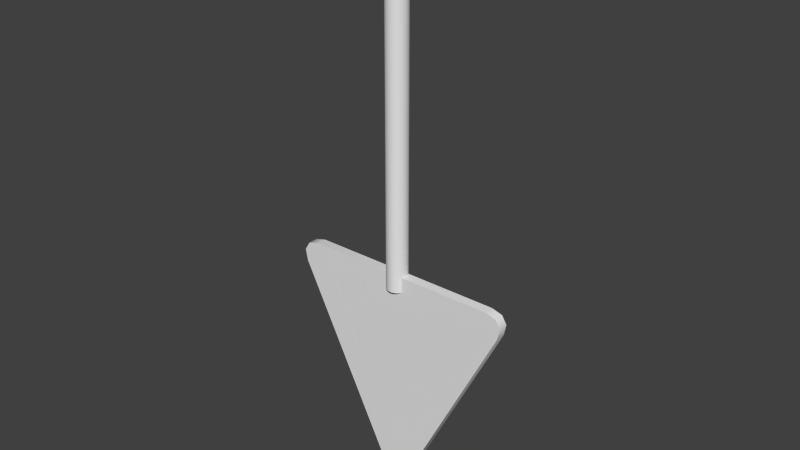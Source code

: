 # Source: Target3.blend  (saved by Blender 2.76.0; exported with 4.5.12 LTS)
import bpy
from mathutils import Matrix  # noqa: F401  (used for matrix-valued properties, if any)

bpy.ops.wm.read_factory_settings(use_empty=True)
scene = bpy.context.scene
scene.name = 'Scene'

# ---- collections
col_collection_1 = bpy.data.collections.new('Collection 1'); scene.collection.children.link(col_collection_1)

# ---- world
world_world = bpy.data.worlds.new('World'); scene.world = world_world
world_world.color = (0.05088, 0.05088, 0.05088)
world_world.use_sun_shadow = False
world_world.sun_shadow_jitter_overblur = 0.0
world_world.cycles.sampling_method = 'MANUAL'
world_world.cycles.sample_map_resolution = 256

# ---- meshes
me_cube_001 = bpy.data.meshes.new('Cube.001')
me_cube_001.from_pydata([(-0.2679, -0.01398, 0.9744), (-0.3091, -0.01398, 0.9077), (-0.3007, -0.01398, 0.9655), (-0.3157, -0.01398, 0.9411), (-0.3091, 0.01398, 0.9077), (-0.2679, 0.01398, 0.9744), (-0.3157, 0.01398, 0.9411), (-0.3007, 0.01398, 0.9655), (-0.03024, -0.01398, 0.3501), (0.0463, -0.01398, 0.3501), (-0.00598, -0.01398, 0.3221), (0.02204, -0.01398, 0.3221), (0.0463, 0.01398, 0.3501), (-0.03024, 0.01398, 0.3501), (0.02204, 0.01398, 0.3221), (-0.00598, 0.01398, 0.3221), (0.3275, -0.01398, 0.9125), (0.2893, -0.01398, 0.9744), (0.3337, -0.01398, 0.9435), (0.3197, -0.01398, 0.9661), (0.2893, 0.01398, 0.9744), (0.3275, 0.01398, 0.9125), (0.3197, 0.01398, 0.9661), (0.3337, 0.01398, 0.9435)], [], [(16, 18, 19, 17, 0, 2, 3, 1, 8, 10, 11, 9), (4, 6, 7, 5, 20, 22, 23, 21, 12, 14, 15, 13)])
_uv = me_cube_001.uv_layers.new(name='UVMap')
_uv.uv.foreach_set('vector', [0.9841, 0.855, 0.9915, 0.8917, 0.975, 0.9186, 0.9389, 0.9285, 0.06219, 0.9284, 0.02384, 0.9181, 0.006138, 0.8897, 0.01381, 0.8507, 0.4474, 0.1295, 0.481, 0.09049, 0.5199, 0.09036, 0.5538, 0.1292, 0.9852, 0.8535, 0.9926, 0.8918, 0.9751, 0.9196, 0.9374, 0.9295, 0.06476, 0.931, 0.02447, 0.9196, 0.00615, 0.8895, 0.0147, 0.8485, 0.4508, 0.1289, 0.4819, 0.09347, 0.5176, 0.09375, 0.5482, 0.1297])
me_cube_001.use_remesh_preserve_volume = False
me_cube_001.use_remesh_preserve_attributes = False
me_cube_001.use_mirror_vertex_groups = False
me_cube_001.update()
me_cube_000 = bpy.data.meshes.new('Cube.000')
me_cube_000.from_pydata([(-0.2679, -0.01398, 0.9744), (-0.3091, -0.01398, 0.9077), (-0.3007, -0.01398, 0.9655), (-0.3157, -0.01398, 0.9411), (-0.3091, 0.01398, 0.9077), (-0.2679, 0.01398, 0.9744), (-0.3157, 0.01398, 0.9411), (-0.3007, 0.01398, 0.9655), (-0.03024, -0.01398, 0.3501), (0.0463, -0.01398, 0.3501), (-0.00598, -0.01398, 0.3221), (0.02204, -0.01398, 0.3221), (0.0463, 0.01398, 0.3501), (-0.03024, 0.01398, 0.3501), (0.02204, 0.01398, 0.3221), (-0.00598, 0.01398, 0.3221), (0.3275, -0.01398, 0.9125), (0.2893, -0.01398, 0.9744), (0.3337, -0.01398, 0.9435), (0.3197, -0.01398, 0.9661), (0.2893, 0.01398, 0.9744), (0.3275, 0.01398, 0.9125), (0.3197, 0.01398, 0.9661), (0.3337, 0.01398, 0.9435)], [], [(21, 16, 9, 12), (0, 5, 7, 2), (2, 7, 6, 3), (3, 6, 4, 1), (1, 4, 13, 8), (12, 9, 11, 14), (14, 11, 10, 15), (15, 10, 8, 13), (20, 17, 19, 22), (22, 19, 18, 23), (23, 18, 16, 21), (17, 20, 5, 0)])
me_cube_000.polygons.foreach_set('use_smooth', [True] * 12)
_uv = me_cube_000.uv_layers.new(name='UVMap')
_uv.uv.foreach_set('vector', [0.0, 0.0, 0.0, 0.0, 0.0, 0.0, 0.0, 0.0, 0.0, 0.0, 0.0, 0.0, 0.0, 0.0, 0.0, 0.0, 0.0, 0.0, 0.0, 0.0, 0.0, 0.0, 0.0, 0.0, 0.0, 0.0, 0.0, 0.0, 0.0, 0.0, 0.0, 0.0, 0.0, 0.0, 0.0, 0.0, 0.0, 0.0, 0.0, 0.0, 0.0, 0.0, 0.0, 0.0, 0.0, 0.0, 0.0, 0.0, 0.0, 0.0, 0.0, 0.0, 0.0, 0.0, 0.0, 0.0, 0.0, 0.0, 0.0, 0.0, 0.0, 0.0, 0.0, 0.0, 0.0, 0.0, 0.0, 0.0, 0.0, 0.0, 0.0, 0.0, 0.0, 0.0, 0.0, 0.0, 0.0, 0.0, 0.0, 0.0, 0.0, 0.0, 0.0, 0.0, 0.0, 0.0, 0.0, 0.0, 0.0, 0.0, 0.0, 0.0, 0.0, 0.0, 0.0, 0.0])
me_cube_000.use_remesh_preserve_volume = False
me_cube_000.use_remesh_preserve_attributes = False
me_cube_000.use_mirror_vertex_groups = False
me_cube_000.update()
me_cylinder = bpy.data.meshes.new('Cylinder')
me_cylinder.from_pydata([(4.041e-07, -0.02955, 2.071), (1.308e-06, -0.02955, 2.947), (-0.005764, -0.02898, 2.071), (-0.005763, -0.02898, 2.947), (-0.01131, -0.0273, 2.071), (-0.01131, -0.0273, 2.947), (-0.01641, -0.02457, 2.071), (-0.01641, -0.02457, 2.947), (-0.02089, -0.02089, 2.071), (-0.02089, -0.0209, 2.947), (-0.02457, -0.01642, 2.071), (-0.02457, -0.01642, 2.947), (-0.0273, -0.01131, 2.071), (-0.0273, -0.01131, 2.947), (-0.02898, -0.005766, 2.071), (-0.02898, -0.00577, 2.947), (-0.02955, -2.06e-06, 2.071), (-0.02955, -5.478e-06, 2.947), (-0.02898, 0.005762, 2.071), (-0.02898, 0.005759, 2.947), (-0.0273, 0.0113, 2.071), (-0.0273, 0.0113, 2.947), (-0.02457, 0.01641, 2.071), (-0.02457, 0.01641, 2.947), (-0.02089, 0.02089, 2.071), (-0.02089, 0.02089, 2.947), (-0.01641, 0.02456, 2.071), (-0.01641, 0.02456, 2.947), (-0.01131, 0.0273, 2.071), (-0.01131, 0.02729, 2.947), (-0.005764, 0.02898, 2.071), (-0.005763, 0.02897, 2.947), (4.189e-07, 0.02954, 2.071), (1.323e-06, 0.02954, 2.947), (0.005765, 0.02898, 2.071), (0.005766, 0.02897, 2.947), (0.01131, 0.0273, 2.071), (0.01131, 0.02729, 2.947), (0.01642, 0.02456, 2.071), (0.01642, 0.02456, 2.947), (0.02089, 0.02089, 2.071), (0.02089, 0.02089, 2.947), (0.02457, 0.01641, 2.071), (0.02457, 0.01641, 2.947), (0.0273, 0.0113, 2.071), (0.0273, 0.0113, 2.947), (0.02898, 0.005762, 2.071), (0.02898, 0.005759, 2.947), (0.02955, -2.091e-06, 2.071), (0.02955, -5.509e-06, 2.947), (0.02898, -0.005766, 2.071), (0.02898, -0.00577, 2.947), (0.0273, -0.01131, 2.071), (0.0273, -0.01131, 2.947), (0.02457, -0.01642, 2.071), (0.02457, -0.01642, 2.947), (0.02089, -0.02089, 2.071), (0.02089, -0.0209, 2.947), (0.01642, -0.02457, 2.071), (0.01642, -0.02457, 2.947), (0.01131, -0.0273, 2.071), (0.01131, -0.0273, 2.947), (0.005765, -0.02898, 2.071), (0.005765, -0.02898, 2.947)], [], [(0, 1, 3, 2), (2, 3, 5, 4), (4, 5, 7, 6), (6, 7, 9, 8), (8, 9, 11, 10), (10, 11, 13, 12), (12, 13, 15, 14), (14, 15, 17, 16), (16, 17, 19, 18), (18, 19, 21, 20), (20, 21, 23, 22), (22, 23, 25, 24), (24, 25, 27, 26), (26, 27, 29, 28), (28, 29, 31, 30), (30, 31, 33, 32), (32, 33, 35, 34), (34, 35, 37, 36), (36, 37, 39, 38), (38, 39, 41, 40), (40, 41, 43, 42), (42, 43, 45, 44), (44, 45, 47, 46), (46, 47, 49, 48), (48, 49, 51, 50), (50, 51, 53, 52), (52, 53, 55, 54), (54, 55, 57, 56), (56, 57, 59, 58), (58, 59, 61, 60), (3, 1, 63, 61, 59, 57, 55, 53, 51, 49, 47, 45, 43, 41, 39, 37, 35, 33, 31, 29, 27, 25, 23, 21, 19, 17, 15, 13, 11, 9, 7, 5), (62, 63, 1, 0), (60, 61, 63, 62), (0, 2, 4, 6, 8, 10, 12, 14, 16, 18, 20, 22, 24, 26, 28, 30, 32, 34, 36, 38, 40, 42, 44, 46, 48, 50, 52, 54, 56, 58, 60, 62)])
me_cylinder.polygons.foreach_set('use_smooth', [True] * 34)
me_cylinder.use_remesh_preserve_volume = False
me_cylinder.use_remesh_preserve_attributes = False
me_cylinder.use_mirror_vertex_groups = False
me_cylinder.update()
me_torus = bpy.data.meshes.new('Torus')
me_torus.from_pydata([(-0.0547, -5.445e-06, 2.894), (-0.06246, -5.45e-06, 2.896), (-0.06815, -5.461e-06, 2.902), (-0.07023, -5.476e-06, 2.91), (-0.06815, -5.49e-06, 2.917), (-0.06451, 0.00613, 2.925), (-0.06744, -5.51e-06, 2.929), (-0.0547, -0.01014, 2.895), (-0.06246, -0.009868, 2.897), (-0.06815, -0.009126, 2.903), (-0.07023, -0.008113, 2.91), (-0.06815, -0.007099, 2.918), (-0.06451, 0.01216, 2.926), (-0.06744, -0.005663, 2.929), (-0.0547, -0.0201, 2.897), (-0.06246, -0.01956, 2.899), (-0.06815, -0.01809, 2.904), (-0.07023, -0.01608, 2.912), (-0.06815, -0.01407, 2.919), (-0.06451, 0.01798, 2.928), (-0.06744, -0.01122, 2.93), (-0.0547, -0.02972, 2.9), (-0.06246, -0.02892, 2.902), (-0.06815, -0.02675, 2.907), (-0.07023, -0.02378, 2.914), (-0.06815, -0.0208, 2.922), (-0.06451, 0.0235, 2.931), (-0.06744, -0.01659, 2.932), (-0.0547, -0.03883, 2.905), (-0.06246, -0.03779, 2.906), (-0.06815, -0.03494, 2.911), (-0.07023, -0.03106, 2.918), (-0.06815, -0.02718, 2.925), (-0.06451, 0.02861, 2.935), (-0.06744, -0.02168, 2.934), (-0.0547, -0.04727, 2.91), (-0.06246, -0.046, 2.912), (-0.06815, -0.04254, 2.916), (-0.07023, -0.03782, 2.923), (-0.06815, -0.03309, 2.929), (-0.06451, 0.03323, 2.939), (-0.06744, -0.02639, 2.937), (-0.0547, -0.05491, 2.917), (-0.06246, -0.05343, 2.918), (-0.06815, -0.04942, 2.922), (-0.07023, -0.04393, 2.928), (-0.06815, -0.03844, 2.933), (-0.06451, 0.03729, 2.943), (-0.06744, -0.03065, 2.941), (-0.0547, -0.0616, 2.925), (-0.06246, -0.05995, 2.926), (-0.06815, -0.05544, 2.929), (-0.07023, -0.04928, 2.934), (-0.06815, -0.04312, 2.939), (-0.06451, 0.0407, 2.948), (-0.06744, -0.03439, 2.945), (-0.0547, -0.06724, 2.933), (-0.06246, -0.06544, 2.934), (-0.06815, -0.06052, 2.937), (-0.07023, -0.0538, 2.941), (-0.06815, -0.04707, 2.945), (-0.06451, 0.04342, 2.954), (-0.06744, -0.03754, 2.95), (-0.0547, -0.07174, 2.942), (-0.06246, -0.06981, 2.943), (-0.06815, -0.06456, 2.945), (-0.07023, -0.05739, 2.948), (-0.06815, -0.05022, 2.951), (-0.06451, 0.0454, 2.96), (-0.06744, -0.04005, 2.955), (-0.0547, -0.075, 2.952), (-0.06246, -0.07299, 2.952), (-0.06815, -0.0675, 2.954), (-0.07023, -0.06, 2.956), (-0.06815, -0.0525, 2.958), (-0.06451, 0.0466, 2.966), (-0.06744, -0.04187, 2.961), (-0.0547, -0.07698, 2.962), (-0.06246, -0.07492, 2.962), (-0.06815, -0.06928, 2.963), (-0.07023, -0.06159, 2.964), (-0.06815, -0.05389, 2.965), (-0.06451, 0.047, 2.972), (-0.06744, -0.04298, 2.966), (-0.0547, -0.07765, 2.972), (-0.06246, -0.07557, 2.972), (-0.06815, -0.06988, 2.972), (-0.07023, -0.06212, 2.972), (-0.06815, -0.05435, 2.972), (-0.06451, 0.0466, 2.978), (-0.06744, -0.04335, 2.972), (-0.0547, -0.07698, 2.982), (-0.06246, -0.07492, 2.982), (-0.06815, -0.06928, 2.981), (-0.07023, -0.06159, 2.98), (-0.06815, -0.05389, 2.979), (-0.06451, 0.0454, 2.984), (-0.06744, -0.04298, 2.978), (-0.0547, -0.075, 2.992), (-0.06246, -0.07299, 2.991), (-0.06815, -0.0675, 2.99), (-0.07023, -0.06, 2.988), (-0.06815, -0.0525, 2.986), (-0.06451, 0.04342, 2.99), (-0.06744, -0.04187, 2.983), (-0.0547, -0.07174, 3.002), (-0.06246, -0.06981, 3.001), (-0.06815, -0.06456, 2.999), (-0.07023, -0.05739, 2.996), (-0.06815, -0.05022, 2.993), (-0.06451, 0.0407, 2.995), (-0.06744, -0.04005, 2.988), (-0.0547, -0.06724, 3.011), (-0.06246, -0.06544, 3.01), (-0.06815, -0.06052, 3.007), (-0.07023, -0.0538, 3.003), (-0.06815, -0.04707, 2.999), (-0.06451, 0.03729, 3.0), (-0.06744, -0.03754, 2.994), (-0.0547, -0.0616, 3.019), (-0.06246, -0.05995, 3.018), (-0.06815, -0.05544, 3.014), (-0.07023, -0.04928, 3.01), (-0.06815, -0.04312, 3.005), (-0.06451, 0.03323, 3.005), (-0.06744, -0.03439, 2.998), (-0.0547, -0.05491, 3.027), (-0.06246, -0.05344, 3.025), (-0.06815, -0.04942, 3.021), (-0.07023, -0.04393, 3.016), (-0.06815, -0.03844, 3.01), (-0.06451, 0.02861, 3.009), (-0.06744, -0.03065, 3.002), (-0.0547, -0.04727, 3.033), (-0.06246, -0.046, 3.032), (-0.06815, -0.04254, 3.027), (-0.07023, -0.03782, 3.021), (-0.06815, -0.03309, 3.015), (-0.06451, 0.0235, 3.013), (-0.06744, -0.02639, 3.006), (-0.0547, -0.03883, 3.039), (-0.06246, -0.03779, 3.037), (-0.06815, -0.03494, 3.032), (-0.07023, -0.03106, 3.026), (-0.06815, -0.02718, 3.019), (-0.06451, 0.01798, 3.015), (-0.06744, -0.02168, 3.009), (-0.0547, -0.02972, 3.044), (-0.06246, -0.02892, 3.042), (-0.06815, -0.02675, 3.036), (-0.07023, -0.02378, 3.029), (-0.06815, -0.0208, 3.022), (-0.06451, 0.01216, 3.017), (-0.06744, -0.01659, 3.012), (-0.0547, -0.0201, 3.047), (-0.06246, -0.01956, 3.045), (-0.06815, -0.01809, 3.039), (-0.07023, -0.01608, 3.032), (-0.06815, -0.01407, 3.024), (-0.06451, 0.00613, 3.018), (-0.06744, -0.01122, 3.014), (-0.0547, -0.01014, 3.049), (-0.06246, -0.009868, 3.047), (-0.06815, -0.009126, 3.041), (-0.07023, -0.008113, 3.033), (-0.06815, -0.0071, 3.026), (-0.06451, -5.679e-06, 3.019), (-0.06744, -0.005663, 3.015), (-0.0547, -5.736e-06, 3.049), (-0.06246, -5.734e-06, 3.047), (-0.06815, -5.723e-06, 3.042), (-0.07023, -5.709e-06, 3.034), (-0.06815, -5.694e-06, 3.026), (-0.06451, -0.006141, 3.018), (-0.06744, -5.673e-06, 3.015), (-0.0547, 0.01013, 3.049), (-0.06246, 0.009857, 3.047), (-0.06815, 0.009115, 3.041), (-0.07023, 0.008102, 3.033), (-0.06815, 0.007088, 3.026), (-0.06451, -0.01217, 3.017), (-0.06744, 0.005652, 3.015), (-0.0547, 0.02009, 3.047), (-0.06246, 0.01955, 3.045), (-0.06815, 0.01808, 3.039), (-0.07023, 0.01607, 3.032), (-0.06815, 0.01406, 3.024), (-0.06451, -0.01799, 3.015), (-0.06744, 0.01121, 3.014), (-0.0547, 0.02971, 3.044), (-0.06246, 0.02891, 3.042), (-0.06815, 0.02673, 3.036), (-0.07023, 0.02376, 3.029), (-0.06815, 0.02079, 3.022), (-0.06451, -0.02351, 3.013), (-0.06744, 0.01658, 3.012), (-0.0547, 0.03881, 3.039), (-0.06246, 0.03777, 3.037), (-0.06815, 0.03493, 3.032), (-0.07023, 0.03105, 3.026), (-0.06815, 0.02717, 3.019), (-0.06451, -0.02862, 3.009), (-0.06744, 0.02167, 3.009), (-0.0547, 0.04726, 3.033), (-0.06246, 0.04599, 3.032), (-0.06815, 0.04253, 3.027), (-0.07023, 0.03781, 3.021), (-0.06815, 0.03308, 3.015), (-0.06451, -0.03324, 3.005), (-0.06744, 0.02638, 3.006), (-0.0547, 0.05489, 3.027), (-0.06246, 0.05342, 3.025), (-0.06815, 0.0494, 3.021), (-0.07023, 0.04391, 3.016), (-0.06815, 0.03842, 3.01), (-0.06451, -0.0373, 3.0), (-0.06744, 0.03064, 3.002), (-0.0547, 0.06159, 3.019), (-0.06246, 0.05994, 3.018), (-0.06815, 0.05543, 3.014), (-0.07023, 0.04927, 3.01), (-0.06815, 0.04311, 3.005), (-0.06451, -0.04071, 2.995), (-0.06744, 0.03438, 2.998), (-0.0547, 0.06723, 3.011), (-0.06246, 0.06543, 3.01), (-0.06815, 0.06051, 3.007), (-0.07023, 0.05379, 3.003), (-0.06815, 0.04706, 2.999), (-0.06451, -0.04343, 2.99), (-0.06744, 0.03753, 2.994), (-0.0547, 0.07173, 3.002), (-0.06246, 0.0698, 3.001), (-0.06815, 0.06455, 2.999), (-0.07023, 0.05738, 2.996), (-0.06815, 0.05021, 2.993), (-0.06451, -0.04541, 2.984), (-0.06744, 0.04004, 2.988), (-0.0547, 0.07499, 2.992), (-0.06246, 0.07298, 2.991), (-0.06815, 0.06749, 2.99), (-0.07023, 0.05999, 2.988), (-0.06815, 0.05249, 2.986), (-0.06451, -0.04661, 2.978), (-0.06744, 0.04186, 2.983), (-0.0547, 0.07697, 2.982), (-0.06246, 0.07491, 2.982), (-0.06815, 0.06927, 2.981), (-0.07023, 0.06158, 2.98), (-0.06815, 0.05388, 2.979), (-0.06451, -0.04701, 2.972), (-0.06744, 0.04297, 2.978), (-0.0547, 0.07764, 2.972), (-0.06246, 0.07556, 2.972), (-0.06815, 0.06987, 2.972), (-0.07023, 0.06211, 2.972), (-0.06815, 0.05434, 2.972), (-0.06451, -0.04661, 2.966), (-0.06744, 0.04334, 2.972), (-0.0547, 0.07697, 2.962), (-0.06246, 0.07491, 2.962), (-0.06815, 0.06927, 2.963), (-0.07023, 0.06158, 2.964), (-0.06815, 0.05388, 2.965), (-0.06451, -0.04541, 2.96), (-0.06744, 0.04297, 2.966), (-0.0547, 0.07499, 2.952), (-0.06246, 0.07298, 2.952), (-0.06815, 0.06749, 2.954), (-0.07023, 0.05999, 2.956), (-0.06815, 0.05249, 2.958), (-0.06451, -0.04343, 2.954), (-0.06744, 0.04186, 2.961), (-0.0547, 0.07173, 2.942), (-0.06246, 0.0698, 2.943), (-0.06815, 0.06455, 2.945), (-0.07023, 0.05738, 2.948), (-0.06815, 0.05021, 2.951), (-0.06451, -0.04071, 2.948), (-0.06744, 0.04004, 2.955), (-0.0547, 0.06723, 2.933), (-0.06246, 0.06543, 2.934), (-0.06815, 0.06051, 2.937), (-0.07023, 0.05379, 2.941), (-0.06815, 0.04706, 2.945), (-0.06451, -0.0373, 2.943), (-0.06744, 0.03753, 2.95), (-0.0547, 0.06159, 2.925), (-0.06246, 0.05994, 2.926), (-0.06815, 0.05543, 2.929), (-0.07023, 0.04927, 2.934), (-0.06815, 0.04311, 2.939), (-0.06451, -0.03324, 2.939), (-0.06744, 0.03438, 2.945), (-0.0547, 0.0549, 2.917), (-0.06246, 0.05342, 2.918), (-0.06815, 0.0494, 2.922), (-0.07023, 0.04391, 2.928), (-0.06815, 0.03842, 2.933), (-0.06451, -0.02862, 2.935), (-0.06744, 0.03064, 2.941), (-0.0547, 0.04726, 2.91), (-0.06246, 0.04599, 2.912), (-0.06815, 0.04253, 2.916), (-0.07023, 0.03781, 2.923), (-0.06815, 0.03308, 2.929), (-0.06451, -0.02351, 2.931), (-0.06744, 0.02638, 2.937), (-0.0547, 0.03882, 2.905), (-0.06246, 0.03777, 2.906), (-0.06815, 0.03493, 2.911), (-0.07023, 0.03105, 2.918), (-0.06815, 0.02717, 2.925), (-0.06451, -0.01799, 2.928), (-0.06744, 0.02167, 2.934), (-0.0547, 0.02971, 2.9), (-0.06246, 0.02891, 2.902), (-0.06815, 0.02674, 2.907), (-0.07023, 0.02376, 2.914), (-0.06815, 0.02079, 2.922), (-0.06451, -0.01217, 2.926), (-0.06744, 0.01658, 2.932), (-0.0547, 0.02009, 2.897), (-0.06246, 0.01955, 2.899), (-0.06815, 0.01808, 2.904), (-0.07023, 0.01607, 2.912), (-0.06815, 0.01406, 2.919), (-0.06451, -0.006141, 2.925), (-0.06744, 0.01121, 2.93), (-0.0547, 0.01013, 2.895), (-0.06246, 0.009857, 2.897), (-0.06815, 0.009115, 2.903), (-0.07023, 0.008102, 2.91), (-0.06815, 0.007088, 2.918), (-0.06451, -5.503e-06, 2.925), (-0.06744, 0.005652, 2.929), (-0.06744, -5.543e-06, 2.946), (-0.06744, -0.003432, 2.946), (-0.06744, -0.0068, 2.946), (-0.06744, -0.01005, 2.948), (-0.06744, -0.01313, 2.949), (-0.06744, -0.01599, 2.951), (-0.06744, -0.01857, 2.953), (-0.06744, -0.02083, 2.956), (-0.06744, -0.02274, 2.959), (-0.06744, -0.02426, 2.962), (-0.06744, -0.02536, 2.965), (-0.06744, -0.02603, 2.968), (-0.06744, -0.02626, 2.972), (-0.06744, -0.02603, 2.975), (-0.06744, -0.02536, 2.979), (-0.06744, -0.02426, 2.982), (-0.06744, -0.02274, 2.985), (-0.06744, -0.02083, 2.988), (-0.06744, -0.01857, 2.99), (-0.06744, -0.01599, 2.993), (-0.06744, -0.01313, 2.995), (-0.06744, -0.01005, 2.996), (-0.06744, -0.006801, 2.997), (-0.06744, -0.003432, 2.998), (-0.06744, -5.641e-06, 2.998), (-0.06744, 0.003421, 2.998), (-0.06744, 0.006789, 2.997), (-0.06744, 0.01004, 2.996), (-0.06744, 0.01312, 2.995), (-0.06744, 0.01598, 2.993), (-0.06744, 0.01856, 2.99), (-0.06744, 0.02082, 2.988), (-0.06744, 0.02273, 2.985), (-0.06744, 0.02425, 2.982), (-0.06744, 0.02535, 2.979), (-0.06744, 0.02602, 2.975), (-0.06744, 0.02625, 2.972), (-0.06744, 0.02602, 2.968), (-0.06744, 0.02535, 2.965), (-0.06744, 0.02425, 2.962), (-0.06744, 0.02273, 2.959), (-0.06744, 0.02082, 2.956), (-0.06744, 0.01856, 2.953), (-0.06744, 0.01598, 2.951), (-0.06744, 0.01312, 2.949), (-0.06744, 0.01004, 2.948), (-0.06744, 0.006789, 2.946), (-0.06744, 0.003421, 2.946), (-0.05869, -5.541e-06, 2.946), (-0.05869, -0.003432, 2.946), (-0.05869, -0.0068, 2.946), (-0.05869, -0.01005, 2.948), (-0.05869, -0.01313, 2.949), (-0.05869, -0.01599, 2.951), (-0.05869, -0.01857, 2.953), (-0.05869, -0.02083, 2.956), (-0.05869, -0.02274, 2.959), (-0.05869, -0.02426, 2.962), (-0.05869, -0.02536, 2.965), (-0.05869, -0.02603, 2.968), (-0.05869, -0.02626, 2.972), (-0.05869, -0.02603, 2.975), (-0.05869, -0.02536, 2.979), (-0.05869, -0.02426, 2.982), (-0.05869, -0.02274, 2.985), (-0.05869, -0.02083, 2.988), (-0.05869, -0.01857, 2.99), (-0.05869, -0.01599, 2.993), (-0.05869, -0.01313, 2.995), (-0.05869, -0.01005, 2.996), (-0.05869, -0.006801, 2.997), (-0.05869, -0.003432, 2.998), (-0.05869, -5.64e-06, 2.998), (-0.05869, 0.003421, 2.998), (-0.05869, 0.006789, 2.997), (-0.05869, 0.01004, 2.996), (-0.05869, 0.01312, 2.995), (-0.05869, 0.01598, 2.993), (-0.05869, 0.01856, 2.99), (-0.05869, 0.02082, 2.988), (-0.05869, 0.02273, 2.985), (-0.05869, 0.02425, 2.982), (-0.05869, 0.02535, 2.979), (-0.05869, 0.02602, 2.975), (-0.05869, 0.02625, 2.972), (-0.05869, 0.02602, 2.968), (-0.05869, 0.02535, 2.965), (-0.05869, 0.02425, 2.962), (-0.05869, 0.02273, 2.959), (-0.05869, 0.02082, 2.956), (-0.05869, 0.01856, 2.953), (-0.05869, 0.01598, 2.951), (-0.05869, 0.01312, 2.949), (-0.05869, 0.01004, 2.948), (-0.05869, 0.006789, 2.946), (-0.05869, 0.003421, 2.946), (-0.05869, -5.589e-06, 2.972), (0.05426, -5.429e-06, 2.894), (0.06202, -5.431e-06, 2.896), (0.06771, -5.441e-06, 2.902), (0.06979, -5.455e-06, 2.91), (0.06771, -5.469e-06, 2.917), (0.06407, 0.00613, 2.925), (0.067, -5.49e-06, 2.929), (0.05426, -0.01014, 2.895), (0.06202, -0.009868, 2.897), (0.06771, -0.009126, 2.903), (0.06979, -0.008113, 2.91), (0.06771, -0.007099, 2.918), (0.06407, 0.01216, 2.926), (0.067, -0.005663, 2.929), (0.05426, -0.0201, 2.897), (0.06202, -0.01956, 2.899), (0.06771, -0.01809, 2.904), (0.06979, -0.01608, 2.912), (0.06771, -0.01407, 2.919), (0.06407, 0.01798, 2.928), (0.067, -0.01122, 2.93), (0.05426, -0.02972, 2.9), (0.06202, -0.02892, 2.902), (0.06771, -0.02675, 2.907), (0.06979, -0.02377, 2.914), (0.06771, -0.0208, 2.922), (0.06407, 0.0235, 2.931), (0.067, -0.01659, 2.932), (0.05426, -0.03883, 2.905), (0.06202, -0.03779, 2.906), (0.06771, -0.03494, 2.911), (0.06979, -0.03106, 2.918), (0.06771, -0.02718, 2.925), (0.06407, 0.02861, 2.935), (0.067, -0.02168, 2.934), (0.05426, -0.04727, 2.91), (0.06202, -0.046, 2.912), (0.06771, -0.04254, 2.916), (0.06979, -0.03782, 2.923), (0.06771, -0.03309, 2.929), (0.06407, 0.03323, 2.939), (0.067, -0.02639, 2.937), (0.05426, -0.05491, 2.917), (0.06202, -0.05343, 2.918), (0.06771, -0.04942, 2.922), (0.06979, -0.04393, 2.928), (0.06771, -0.03844, 2.933), (0.06407, 0.03729, 2.943), (0.067, -0.03065, 2.941), (0.05426, -0.0616, 2.925), (0.06202, -0.05995, 2.926), (0.06771, -0.05544, 2.929), (0.06979, -0.04928, 2.934), (0.06771, -0.04312, 2.939), (0.06407, 0.0407, 2.948), (0.067, -0.03439, 2.945), (0.05426, -0.06724, 2.933), (0.06202, -0.06544, 2.934), (0.06771, -0.06052, 2.937), (0.06979, -0.0538, 2.941), (0.06771, -0.04707, 2.945), (0.06407, 0.04342, 2.954), (0.067, -0.03754, 2.95), (0.05426, -0.07174, 2.942), (0.06202, -0.06981, 2.943), (0.06771, -0.06456, 2.945), (0.06979, -0.05739, 2.948), (0.06771, -0.05022, 2.951), (0.06407, 0.0454, 2.96), (0.067, -0.04005, 2.955), (0.05426, -0.075, 2.952), (0.06202, -0.07299, 2.952), (0.06771, -0.0675, 2.954), (0.06979, -0.06, 2.956), (0.06771, -0.0525, 2.958), (0.06407, 0.0466, 2.966), (0.067, -0.04187, 2.961), (0.05426, -0.07698, 2.962), (0.06202, -0.07492, 2.962), (0.06771, -0.06928, 2.963), (0.06979, -0.06159, 2.964), (0.06771, -0.05389, 2.965), (0.06407, 0.047, 2.972), (0.067, -0.04298, 2.966), (0.05426, -0.07765, 2.972), (0.06202, -0.07557, 2.972), (0.06771, -0.06988, 2.972), (0.06979, -0.06212, 2.972), (0.06771, -0.05435, 2.972), (0.06407, 0.0466, 2.978), (0.067, -0.04335, 2.972), (0.05426, -0.07698, 2.982), (0.06202, -0.07492, 2.982), (0.06771, -0.06928, 2.981), (0.06979, -0.06159, 2.98), (0.06771, -0.05389, 2.979), (0.06407, 0.0454, 2.984), (0.067, -0.04298, 2.978), (0.05426, -0.075, 2.992), (0.06202, -0.07299, 2.991), (0.06771, -0.0675, 2.99), (0.06979, -0.06, 2.988), (0.06771, -0.0525, 2.986), (0.06407, 0.04342, 2.99), (0.067, -0.04187, 2.983), (0.05426, -0.07174, 3.002), (0.06202, -0.06981, 3.001), (0.06771, -0.06456, 2.999), (0.06979, -0.05739, 2.996), (0.06771, -0.05022, 2.993), (0.06407, 0.0407, 2.995), (0.067, -0.04005, 2.988), (0.05426, -0.06724, 3.011), (0.06202, -0.06544, 3.01), (0.06771, -0.06052, 3.007), (0.06979, -0.0538, 3.003), (0.06771, -0.04707, 2.999), (0.06407, 0.03729, 3.0), (0.067, -0.03754, 2.994), (0.05426, -0.0616, 3.019), (0.06202, -0.05995, 3.018), (0.06771, -0.05544, 3.014), (0.06979, -0.04928, 3.01), (0.06771, -0.04312, 3.005), (0.06407, 0.03323, 3.005), (0.067, -0.03439, 2.998), (0.05426, -0.05491, 3.027), (0.06202, -0.05344, 3.025), (0.06771, -0.04942, 3.021), (0.06979, -0.04393, 3.016), (0.06771, -0.03844, 3.01), (0.06407, 0.02861, 3.009), (0.067, -0.03065, 3.002), (0.05426, -0.04727, 3.033), (0.06202, -0.046, 3.032), (0.06771, -0.04254, 3.027), (0.06979, -0.03782, 3.021), (0.06771, -0.03309, 3.015), (0.06407, 0.0235, 3.013), (0.067, -0.02639, 3.006), (0.05426, -0.03883, 3.039), (0.06202, -0.03779, 3.037), (0.06771, -0.03494, 3.032), (0.06979, -0.03106, 3.026), (0.06771, -0.02718, 3.019), (0.06407, 0.01798, 3.015), (0.067, -0.02168, 3.009), (0.05426, -0.02972, 3.044), (0.06202, -0.02892, 3.042), (0.06771, -0.02675, 3.036), (0.06979, -0.02378, 3.029), (0.06771, -0.0208, 3.022), (0.06407, 0.01216, 3.017), (0.067, -0.01659, 3.012), (0.05426, -0.0201, 3.047), (0.06202, -0.01956, 3.045), (0.06771, -0.01809, 3.039), (0.06979, -0.01608, 3.032), (0.06771, -0.01407, 3.024), (0.06407, 0.00613, 3.018), (0.067, -0.01122, 3.014), (0.05426, -0.01014, 3.049), (0.06202, -0.009868, 3.047), (0.06771, -0.009126, 3.041), (0.06979, -0.008113, 3.033), (0.06771, -0.0071, 3.026), (0.06407, -5.66e-06, 3.019), (0.067, -0.005663, 3.015), (0.05426, -5.72e-06, 3.049), (0.06202, -5.715e-06, 3.047), (0.06771, -5.703e-06, 3.042), (0.06979, -5.688e-06, 3.034), (0.06771, -5.673e-06, 3.026), (0.06407, -0.006141, 3.018), (0.067, -5.653e-06, 3.015), (0.05426, 0.01013, 3.049), (0.06202, 0.009857, 3.047), (0.06771, 0.009115, 3.041), (0.06979, 0.008102, 3.033), (0.06771, 0.007088, 3.026), (0.06407, -0.01217, 3.017), (0.067, 0.005652, 3.015), (0.05426, 0.02009, 3.047), (0.06202, 0.01955, 3.045), (0.06771, 0.01808, 3.039), (0.06979, 0.01607, 3.032), (0.06771, 0.01406, 3.024), (0.06407, -0.01799, 3.015), (0.067, 0.01121, 3.014), (0.05426, 0.02971, 3.044), (0.06202, 0.02891, 3.042), (0.06771, 0.02674, 3.036), (0.06979, 0.02376, 3.029), (0.06771, 0.02079, 3.022), (0.06407, -0.02351, 3.013), (0.067, 0.01658, 3.012), (0.05426, 0.03881, 3.039), (0.06202, 0.03777, 3.037), (0.06771, 0.03493, 3.032), (0.06979, 0.03105, 3.026), (0.06771, 0.02717, 3.019), (0.06407, -0.02862, 3.009), (0.067, 0.02167, 3.009), (0.05426, 0.04726, 3.033), (0.06202, 0.04599, 3.032), (0.06771, 0.04253, 3.027), (0.06979, 0.03781, 3.021), (0.06771, 0.03308, 3.015), (0.06407, -0.03324, 3.005), (0.067, 0.02638, 3.006), (0.05426, 0.05489, 3.027), (0.06202, 0.05342, 3.025), (0.06771, 0.0494, 3.021), (0.06979, 0.04391, 3.016), (0.06771, 0.03842, 3.01), (0.06407, -0.0373, 3.0), (0.067, 0.03064, 3.002), (0.05426, 0.06159, 3.019), (0.06202, 0.05994, 3.018), (0.06771, 0.05543, 3.014), (0.06979, 0.04927, 3.01), (0.06771, 0.04311, 3.005), (0.06407, -0.04071, 2.995), (0.067, 0.03438, 2.998), (0.05426, 0.06723, 3.011), (0.06202, 0.06543, 3.01), (0.06771, 0.06051, 3.007), (0.06979, 0.05379, 3.003), (0.06771, 0.04706, 2.999), (0.06407, -0.04343, 2.99), (0.067, 0.03753, 2.994), (0.05426, 0.07173, 3.002), (0.06202, 0.0698, 3.001), (0.06771, 0.06455, 2.999), (0.06979, 0.05738, 2.996), (0.06771, 0.05021, 2.993), (0.06407, -0.04541, 2.984), (0.067, 0.04004, 2.988), (0.05426, 0.07499, 2.992), (0.06202, 0.07298, 2.991), (0.06771, 0.06749, 2.99), (0.06979, 0.05999, 2.988), (0.06771, 0.05249, 2.986), (0.06407, -0.04661, 2.978), (0.067, 0.04186, 2.983), (0.05426, 0.07697, 2.982), (0.06202, 0.07491, 2.982), (0.06771, 0.06927, 2.981), (0.06979, 0.06158, 2.98), (0.06771, 0.05388, 2.979), (0.06407, -0.04701, 2.972), (0.067, 0.04297, 2.978), (0.05426, 0.07764, 2.972), (0.06202, 0.07556, 2.972), (0.06771, 0.06987, 2.972), (0.06979, 0.06211, 2.972), (0.06771, 0.05434, 2.972), (0.06407, -0.04661, 2.966), (0.067, 0.04334, 2.972), (0.05426, 0.07697, 2.962), (0.06202, 0.07491, 2.962), (0.06771, 0.06927, 2.963), (0.06979, 0.06158, 2.964), (0.06771, 0.05388, 2.965), (0.06407, -0.04541, 2.96), (0.067, 0.04297, 2.966), (0.05426, 0.07499, 2.952), (0.06202, 0.07298, 2.952), (0.06771, 0.06749, 2.954), (0.06979, 0.05999, 2.956), (0.06771, 0.05249, 2.958), (0.06407, -0.04343, 2.954), (0.067, 0.04186, 2.961), (0.05426, 0.07173, 2.942), (0.06202, 0.0698, 2.943), (0.06771, 0.06455, 2.945), (0.06979, 0.05738, 2.948), (0.06771, 0.05021, 2.951), (0.06407, -0.04071, 2.948), (0.067, 0.04004, 2.955), (0.05426, 0.06723, 2.933), (0.06202, 0.06543, 2.934), (0.06771, 0.06051, 2.937), (0.06979, 0.05379, 2.941), (0.06771, 0.04706, 2.945), (0.06407, -0.0373, 2.943), (0.067, 0.03753, 2.95), (0.05426, 0.06159, 2.925), (0.06202, 0.05994, 2.926), (0.06771, 0.05543, 2.929), (0.06979, 0.04927, 2.934), (0.06771, 0.04311, 2.939), (0.06407, -0.03324, 2.939), (0.067, 0.03438, 2.945), (0.05426, 0.0549, 2.917), (0.06202, 0.05342, 2.918), (0.06771, 0.0494, 2.922), (0.06979, 0.04391, 2.928), (0.06771, 0.03842, 2.933), (0.06407, -0.02862, 2.935), (0.067, 0.03064, 2.941), (0.05426, 0.04726, 2.91), (0.06202, 0.04599, 2.912), (0.06771, 0.04253, 2.916), (0.06979, 0.03781, 2.923), (0.06771, 0.03308, 2.929), (0.06407, -0.02351, 2.931), (0.067, 0.02638, 2.937), (0.05426, 0.03882, 2.905), (0.06202, 0.03777, 2.906), (0.06771, 0.03493, 2.911), (0.06979, 0.03105, 2.918), (0.06771, 0.02717, 2.925), (0.06407, -0.01799, 2.928), (0.067, 0.02167, 2.934), (0.05426, 0.02971, 2.9), (0.06202, 0.02891, 2.902), (0.06771, 0.02674, 2.907), (0.06979, 0.02376, 2.914), (0.06771, 0.02079, 2.922), (0.06407, -0.01217, 2.926), (0.067, 0.01658, 2.932), (0.05426, 0.02009, 2.897), (0.06202, 0.01955, 2.899), (0.06771, 0.01808, 2.904), (0.06979, 0.01607, 2.912), (0.06771, 0.01406, 2.919), (0.06407, -0.006141, 2.925), (0.067, 0.01121, 2.93), (0.05426, 0.01013, 2.895), (0.06202, 0.009857, 2.897), (0.06771, 0.009115, 2.903), (0.06979, 0.008102, 2.91), (0.06771, 0.007088, 2.918), (0.06407, -5.483e-06, 2.925), (0.067, 0.005652, 2.929), (0.067, -5.522e-06, 2.946), (0.067, -0.003432, 2.946), (0.067, -0.0068, 2.946), (0.067, -0.01005, 2.948), (0.067, -0.01313, 2.949), (0.067, -0.01599, 2.951), (0.067, -0.01857, 2.953), (0.067, -0.02083, 2.956), (0.067, -0.02274, 2.959), (0.067, -0.02426, 2.962), (0.067, -0.02536, 2.965), (0.067, -0.02603, 2.968), (0.067, -0.02626, 2.972), (0.067, -0.02603, 2.975), (0.067, -0.02536, 2.979), (0.067, -0.02426, 2.982), (0.067, -0.02274, 2.985), (0.067, -0.02083, 2.988), (0.067, -0.01857, 2.99), (0.067, -0.01599, 2.993), (0.067, -0.01313, 2.995), (0.067, -0.01005, 2.996), (0.067, -0.006801, 2.997), (0.067, -0.003432, 2.998), (0.067, -5.621e-06, 2.998), (0.067, 0.003421, 2.998), (0.067, 0.006789, 2.997), (0.067, 0.01004, 2.996), (0.067, 0.01312, 2.995), (0.067, 0.01598, 2.993), (0.067, 0.01856, 2.99), (0.067, 0.02082, 2.988), (0.067, 0.02273, 2.985), (0.067, 0.02425, 2.982), (0.067, 0.02535, 2.979), (0.067, 0.02602, 2.975), (0.067, 0.02625, 2.972), (0.067, 0.02602, 2.968), (0.067, 0.02535, 2.965), (0.067, 0.02425, 2.962), (0.067, 0.02273, 2.959), (0.067, 0.02082, 2.956), (0.067, 0.01856, 2.953), (0.067, 0.01598, 2.951), (0.067, 0.01312, 2.949), (0.067, 0.01004, 2.948), (0.067, 0.006789, 2.946), (0.067, 0.003421, 2.946), (0.05825, -5.524e-06, 2.946), (0.05825, -0.003432, 2.946), (0.05825, -0.0068, 2.946), (0.05825, -0.01005, 2.948), (0.05825, -0.01313, 2.949), (0.05825, -0.01599, 2.951), (0.05825, -0.01857, 2.953), (0.05825, -0.02083, 2.956), (0.05825, -0.02274, 2.959), (0.05825, -0.02426, 2.962), (0.05825, -0.02536, 2.965), (0.05825, -0.02603, 2.968), (0.05825, -0.02626, 2.972), (0.05825, -0.02603, 2.975), (0.05825, -0.02536, 2.979), (0.05825, -0.02426, 2.982), (0.05825, -0.02274, 2.985), (0.05825, -0.02083, 2.988), (0.05825, -0.01857, 2.99), (0.05825, -0.01599, 2.993), (0.05825, -0.01313, 2.995), (0.05825, -0.01005, 2.996), (0.05825, -0.006801, 2.997), (0.05825, -0.003432, 2.998), (0.05825, -5.622e-06, 2.998), (0.05825, 0.003421, 2.998), (0.05825, 0.006789, 2.997), (0.05825, 0.01004, 2.996), (0.05825, 0.01312, 2.995), (0.05825, 0.01598, 2.993), (0.05825, 0.01856, 2.99), (0.05825, 0.02082, 2.988), (0.05825, 0.02273, 2.985), (0.05825, 0.02425, 2.982), (0.05825, 0.02535, 2.979), (0.05825, 0.02602, 2.975), (0.05825, 0.02625, 2.972), (0.05825, 0.02602, 2.968), (0.05825, 0.02535, 2.965), (0.05825, 0.02425, 2.962), (0.05825, 0.02273, 2.959), (0.05825, 0.02082, 2.956), (0.05825, 0.01856, 2.953), (0.05825, 0.01598, 2.951), (0.05825, 0.01312, 2.949), (0.05825, 0.01004, 2.948), (0.05825, 0.006789, 2.946), (0.05825, 0.003421, 2.946), (0.05825, -5.571e-06, 2.972), (-0.0002209, -5.437e-06, 2.894), (-0.0002209, -0.01014, 2.895), (-0.0002209, -0.0201, 2.897), (-0.0002209, -0.02972, 2.9), (-0.0002209, -0.03883, 2.905), (-0.0002209, -0.04727, 2.91), (-0.0002208, -0.05491, 2.917), (-0.0002208, -0.0616, 2.925), (-0.0002208, -0.06724, 2.933), (-0.0002208, -0.07174, 2.942), (-0.0002208, -0.075, 2.952), (-0.0002208, -0.07698, 2.962), (-0.0002208, -0.07765, 2.972), (-0.0002208, -0.07698, 2.982), (-0.0002208, -0.075, 2.992), (-0.0002208, -0.07174, 3.002), (-0.0002208, -0.06724, 3.011), (-0.0002208, -0.0616, 3.019), (-0.0002208, -0.05491, 3.027), (-0.0002208, -0.04727, 3.033), (-0.0002208, -0.03883, 3.039), (-0.0002208, -0.02972, 3.044), (-0.0002208, -0.0201, 3.047), (-0.0002208, -0.01014, 3.049), (-0.0002208, -5.728e-06, 3.049), (-0.0002208, 0.01013, 3.049), (-0.0002208, 0.02009, 3.047), (-0.0002208, 0.02971, 3.044), (-0.0002208, 0.03881, 3.039), (-0.0002208, 0.04726, 3.033), (-0.0002208, 0.05489, 3.027), (-0.0002208, 0.06159, 3.019), (-0.0002208, 0.06723, 3.011), (-0.0002208, 0.07173, 3.002), (-0.0002208, 0.07499, 2.992), (-0.0002208, 0.07697, 2.982), (-0.0002208, 0.07764, 2.972), (-0.0002208, 0.07697, 2.962), (-0.0002208, 0.07499, 2.952), (-0.0002209, 0.07173, 2.942), (-0.0002209, 0.06723, 2.933), (-0.0002209, 0.06159, 2.925), (-0.0002209, 0.0549, 2.917), (-0.0002209, 0.04726, 2.91), (-0.0002209, 0.03882, 2.905), (-0.0002209, 0.02971, 2.9), (-0.0002209, 0.02009, 2.897), (-0.0002209, 0.01013, 2.895)], [], [(0, 7, 8, 1), (1, 8, 9, 2), (2, 9, 10, 3), (3, 10, 11, 4), (284, 291, 47, 54), (194, 187, 153, 146), (7, 14, 15, 8), (8, 15, 16, 9), (9, 16, 17, 10), (10, 17, 18, 11), (214, 221, 117, 124), (152, 145, 195, 188), (14, 21, 22, 15), (15, 22, 23, 16), (16, 23, 24, 17), (17, 24, 25, 18), (102, 109, 229, 236), (47, 40, 300, 293), (21, 28, 29, 22), (22, 29, 30, 23), (23, 30, 31, 24), (24, 31, 32, 25), (235, 242, 96, 103), (166, 159, 181, 174), (28, 35, 36, 29), (29, 36, 37, 30), (30, 37, 38, 31), (31, 38, 39, 32), (109, 116, 222, 229), (40, 33, 307, 300), (35, 42, 43, 36), (36, 43, 44, 37), (37, 44, 45, 38), (38, 45, 46, 39), (116, 123, 215, 222), (250, 243, 97, 90), (42, 49, 50, 43), (43, 50, 51, 44), (44, 51, 52, 45), (45, 52, 53, 46), (228, 235, 103, 110), (299, 292, 48, 41), (49, 56, 57, 50), (50, 57, 58, 51), (51, 58, 59, 52), (52, 59, 60, 53), (60, 67, 271, 278), (334, 327, 13, 6), (56, 63, 64, 57), (57, 64, 65, 58), (58, 65, 66, 59), (59, 66, 67, 60), (298, 305, 33, 40), (26, 19, 321, 314), (63, 70, 71, 64), (64, 71, 72, 65), (65, 72, 73, 66), (66, 73, 74, 67), (158, 165, 173, 180), (68, 61, 279, 272), (70, 77, 78, 71), (71, 78, 79, 72), (72, 79, 80, 73), (73, 80, 81, 74), (11, 18, 320, 327), (19, 12, 328, 321), (77, 84, 85, 78), (78, 85, 86, 79), (79, 86, 87, 80), (80, 87, 88, 81), (4, 11, 327, 334), (145, 138, 202, 195), (84, 91, 92, 85), (85, 92, 93, 86), (86, 93, 94, 87), (87, 94, 95, 88), (53, 60, 278, 285), (222, 215, 125, 118), (91, 98, 99, 92), (92, 99, 100, 93), (93, 100, 101, 94), (94, 101, 102, 95), (312, 319, 19, 26), (327, 320, 20, 13), (98, 105, 106, 99), (99, 106, 107, 100), (100, 107, 108, 101), (101, 108, 109, 102), (333, 4, 334, 5), (208, 201, 139, 132), (105, 112, 113, 106), (106, 113, 114, 107), (107, 114, 115, 108), (108, 115, 116, 109), (207, 214, 124, 131), (264, 257, 83, 76), (112, 119, 120, 113), (113, 120, 121, 114), (114, 121, 122, 115), (115, 122, 123, 116), (81, 88, 250, 257), (306, 299, 41, 34), (119, 126, 127, 120), (120, 127, 128, 121), (121, 128, 129, 122), (122, 129, 130, 123), (39, 46, 292, 299), (215, 208, 132, 125), (126, 133, 134, 127), (127, 134, 135, 128), (128, 135, 136, 129), (129, 136, 137, 130), (221, 228, 110, 117), (201, 194, 146, 139), (133, 140, 141, 134), (134, 141, 142, 135), (135, 142, 143, 136), (136, 143, 144, 137), (270, 277, 61, 68), (159, 152, 188, 181), (140, 147, 148, 141), (141, 148, 149, 142), (142, 149, 150, 143), (143, 150, 151, 144), (32, 39, 299, 306), (292, 285, 55, 48), (147, 154, 155, 148), (148, 155, 156, 149), (149, 156, 157, 150), (150, 157, 158, 151), (186, 193, 145, 152), (33, 26, 314, 307), (154, 161, 162, 155), (155, 162, 163, 156), (156, 163, 164, 157), (157, 164, 165, 158), (18, 25, 313, 320), (12, 5, 335, 328), (161, 168, 169, 162), (162, 169, 170, 163), (163, 170, 171, 164), (164, 171, 172, 165), (249, 256, 82, 89), (229, 222, 118, 111), (168, 175, 176, 169), (169, 176, 177, 170), (170, 177, 178, 171), (171, 178, 179, 172), (130, 137, 201, 208), (187, 180, 160, 153), (175, 182, 183, 176), (176, 183, 184, 177), (177, 184, 185, 178), (178, 185, 186, 179), (123, 130, 208, 215), (271, 264, 76, 69), (182, 189, 190, 183), (183, 190, 191, 184), (184, 191, 192, 185), (185, 192, 193, 186), (179, 186, 152, 159), (61, 54, 286, 279), (189, 196, 197, 190), (190, 197, 198, 191), (191, 198, 199, 192), (192, 199, 200, 193), (144, 151, 187, 194), (138, 131, 209, 202), (196, 203, 204, 197), (197, 204, 205, 198), (198, 205, 206, 199), (199, 206, 207, 200), (67, 74, 264, 271), (278, 271, 69, 62), (203, 210, 211, 204), (204, 211, 212, 205), (205, 212, 213, 206), (206, 213, 214, 207), (172, 179, 159, 166), (131, 124, 216, 209), (210, 217, 218, 211), (211, 218, 219, 212), (212, 219, 220, 213), (213, 220, 221, 214), (256, 263, 75, 82), (82, 75, 265, 258), (217, 224, 225, 218), (218, 225, 226, 219), (219, 226, 227, 220), (220, 227, 228, 221), (46, 53, 285, 292), (243, 236, 104, 97), (224, 231, 232, 225), (225, 232, 233, 226), (226, 233, 234, 227), (227, 234, 235, 228), (165, 172, 166, 173), (103, 96, 244, 237), (231, 238, 239, 232), (232, 239, 240, 233), (233, 240, 241, 234), (234, 241, 242, 235), (74, 81, 257, 264), (124, 117, 223, 216), (238, 245, 246, 239), (239, 246, 247, 240), (240, 247, 248, 241), (241, 248, 249, 242), (200, 207, 131, 138), (89, 82, 258, 251), (245, 252, 253, 246), (246, 253, 254, 247), (247, 254, 255, 248), (248, 255, 256, 249), (95, 102, 236, 243), (75, 68, 272, 265), (252, 259, 260, 253), (253, 260, 261, 254), (254, 261, 262, 255), (255, 262, 263, 256), (193, 200, 138, 145), (236, 229, 111, 104), (259, 266, 267, 260), (260, 267, 268, 261), (261, 268, 269, 262), (262, 269, 270, 263), (137, 144, 194, 201), (54, 47, 293, 286), (266, 273, 274, 267), (267, 274, 275, 268), (268, 275, 276, 269), (269, 276, 277, 270), (151, 158, 180, 187), (96, 89, 251, 244), (273, 280, 281, 274), (274, 281, 282, 275), (275, 282, 283, 276), (276, 283, 284, 277), (319, 326, 12, 19), (180, 173, 167, 160), (280, 287, 288, 281), (281, 288, 289, 282), (282, 289, 290, 283), (283, 290, 291, 284), (242, 249, 89, 96), (117, 110, 230, 223), (287, 294, 295, 288), (288, 295, 296, 289), (289, 296, 297, 290), (290, 297, 298, 291), (326, 333, 5, 12), (110, 103, 237, 230), (294, 301, 302, 295), (295, 302, 303, 296), (296, 303, 304, 297), (297, 304, 305, 298), (88, 95, 243, 250), (5, 334, 6, 335), (301, 308, 309, 302), (302, 309, 310, 303), (303, 310, 311, 304), (304, 311, 312, 305), (291, 298, 40, 47), (313, 306, 34, 27), (308, 315, 316, 309), (309, 316, 317, 310), (310, 317, 318, 311), (311, 318, 319, 312), (25, 32, 306, 313), (173, 166, 174, 167), (315, 322, 323, 316), (316, 323, 324, 317), (317, 324, 325, 318), (318, 325, 326, 319), (277, 284, 54, 61), (257, 250, 90, 83), (322, 329, 330, 323), (323, 330, 331, 324), (324, 331, 332, 325), (325, 332, 333, 326), (305, 312, 26, 33), (285, 278, 62, 55), (329, 0, 1, 330), (330, 1, 2, 331), (331, 2, 3, 332), (332, 3, 4, 333), (263, 270, 68, 75), (320, 313, 27, 20), (307, 314, 380, 379), (13, 20, 338, 337), (321, 328, 382, 381), (167, 174, 360, 359), (216, 223, 367, 366), (209, 216, 366, 365), (244, 251, 371, 370), (76, 83, 347, 346), (132, 139, 355, 354), (272, 279, 375, 374), (174, 181, 361, 360), (195, 202, 364, 363), (335, 6, 336, 383), (293, 300, 378, 377), (181, 188, 362, 361), (223, 230, 368, 367), (83, 90, 348, 347), (55, 62, 344, 343), (125, 132, 354, 353), (111, 118, 352, 351), (97, 104, 350, 349), (41, 48, 342, 341), (279, 286, 376, 375), (27, 34, 340, 339), (118, 125, 353, 352), (34, 41, 341, 340), (69, 76, 346, 345), (328, 335, 383, 382), (202, 209, 365, 364), (62, 69, 345, 344), (237, 244, 370, 369), (104, 111, 351, 350), (146, 153, 357, 356), (300, 307, 379, 378), (230, 237, 369, 368), (6, 13, 337, 336), (188, 195, 363, 362), (160, 167, 359, 358), (258, 265, 373, 372), (286, 293, 377, 376), (139, 146, 356, 355), (90, 97, 349, 348), (48, 55, 343, 342), (265, 272, 374, 373), (251, 258, 372, 371), (20, 27, 339, 338), (314, 321, 381, 380), (153, 160, 358, 357), (350, 351, 399, 398), (381, 382, 430, 429), (347, 348, 396, 395), (343, 344, 392, 391), (376, 377, 425, 424), (338, 339, 387, 386), (379, 380, 428, 427), (364, 365, 413, 412), (360, 361, 409, 408), (366, 367, 415, 414), (354, 355, 403, 402), (367, 368, 416, 415), (368, 369, 417, 416), (372, 373, 421, 420), (336, 337, 385, 384), (362, 363, 411, 410), (382, 383, 431, 430), (359, 360, 408, 407), (355, 356, 404, 403), (345, 346, 394, 393), (341, 342, 390, 389), (363, 364, 412, 411), (380, 381, 429, 428), (358, 359, 407, 406), (348, 349, 397, 396), (370, 371, 419, 418), (369, 370, 418, 417), (346, 347, 395, 394), (344, 345, 393, 392), (377, 378, 426, 425), (349, 350, 398, 397), (339, 340, 388, 387), (342, 343, 391, 390), (340, 341, 389, 388), (356, 357, 405, 404), (351, 352, 400, 399), (337, 338, 386, 385), (378, 379, 427, 426), (357, 358, 406, 405), (373, 374, 422, 421), (352, 353, 401, 400), (361, 362, 410, 409), (371, 372, 420, 419), (383, 336, 384, 431), (374, 375, 423, 422), (365, 366, 414, 413), (353, 354, 402, 401), (375, 376, 424, 423), (421, 422, 432), (400, 401, 432), (409, 410, 432), (419, 420, 432), (431, 384, 432), (422, 423, 432), (413, 414, 432), (401, 402, 432), (423, 424, 432), (398, 399, 432), (429, 430, 432), (395, 396, 432), (391, 392, 432), (424, 425, 432), (386, 387, 432), (427, 428, 432), (412, 413, 432), (408, 409, 432), (414, 415, 432), (402, 403, 432), (415, 416, 432), (416, 417, 432), (420, 421, 432), (384, 385, 432), (410, 411, 432), (430, 431, 432), (407, 408, 432), (403, 404, 432), (393, 394, 432), (389, 390, 432), (411, 412, 432), (428, 429, 432), (406, 407, 432), (396, 397, 432), (418, 419, 432), (417, 418, 432), (394, 395, 432), (392, 393, 432), (425, 426, 432), (397, 398, 432), (387, 388, 432), (390, 391, 432), (388, 389, 432), (404, 405, 432), (399, 400, 432), (385, 386, 432), (426, 427, 432), (405, 406, 432), (280, 273, 905, 906), (231, 224, 898, 899), (196, 189, 893, 894), (210, 203, 895, 896), (245, 238, 900, 901), (140, 133, 885, 886), (308, 301, 909, 910), (98, 91, 879, 880), (49, 42, 872, 873), (217, 210, 896, 897), (189, 182, 892, 893), (294, 287, 907, 908), (0, 329, 913, 866), (259, 252, 902, 903), (133, 126, 884, 885), (224, 217, 897, 898), (168, 161, 889, 890), (112, 105, 881, 882), (287, 280, 906, 907), (315, 308, 910, 911), (126, 119, 883, 884), (203, 196, 894, 895), (182, 175, 891, 892), (77, 70, 876, 877), (42, 35, 871, 872), (84, 77, 877, 878), (329, 322, 912, 913), (266, 259, 903, 904), (91, 84, 878, 879), (238, 231, 899, 900), (70, 63, 875, 876), (252, 245, 901, 902), (147, 140, 886, 887), (63, 56, 874, 875), (21, 14, 868, 869), (35, 28, 870, 871), (175, 168, 890, 891), (14, 7, 867, 868), (161, 154, 888, 889), (28, 21, 869, 870), (105, 98, 880, 881), (322, 315, 911, 912), (154, 147, 887, 888), (56, 49, 873, 874), (273, 266, 904, 905), (7, 0, 866, 867), (301, 294, 908, 909), (119, 112, 882, 883), (433, 434, 441, 440), (434, 435, 442, 441), (435, 436, 443, 442), (436, 437, 444, 443), (717, 487, 480, 724), (627, 579, 586, 620), (440, 441, 448, 447), (441, 442, 449, 448), (442, 443, 450, 449), (443, 444, 451, 450), (647, 557, 550, 654), (585, 621, 628, 578), (447, 448, 455, 454), (448, 449, 456, 455), (449, 450, 457, 456), (450, 451, 458, 457), (535, 669, 662, 542), (480, 726, 733, 473), (454, 455, 462, 461), (455, 456, 463, 462), (456, 457, 464, 463), (457, 458, 465, 464), (668, 536, 529, 675), (599, 607, 614, 592), (461, 462, 469, 468), (462, 463, 470, 469), (463, 464, 471, 470), (464, 465, 472, 471), (542, 662, 655, 549), (473, 733, 740, 466), (468, 469, 476, 475), (469, 470, 477, 476), (470, 471, 478, 477), (471, 472, 479, 478), (549, 655, 648, 556), (683, 523, 530, 676), (475, 476, 483, 482), (476, 477, 484, 483), (477, 478, 485, 484), (478, 479, 486, 485), (661, 543, 536, 668), (732, 474, 481, 725), (482, 483, 490, 489), (483, 484, 491, 490), (484, 485, 492, 491), (485, 486, 493, 492), (493, 711, 704, 500), (767, 439, 446, 760), (489, 490, 497, 496), (490, 491, 498, 497), (491, 492, 499, 498), (492, 493, 500, 499), (731, 473, 466, 738), (459, 747, 754, 452), (496, 497, 504, 503), (497, 498, 505, 504), (498, 499, 506, 505), (499, 500, 507, 506), (591, 613, 606, 598), (501, 705, 712, 494), (503, 504, 511, 510), (504, 505, 512, 511), (505, 506, 513, 512), (506, 507, 514, 513), (444, 760, 753, 451), (452, 754, 761, 445), (510, 511, 518, 517), (511, 512, 519, 518), (512, 513, 520, 519), (513, 514, 521, 520), (437, 767, 760, 444), (578, 628, 635, 571), (517, 518, 525, 524), (518, 519, 526, 525), (519, 520, 527, 526), (520, 521, 528, 527), (486, 718, 711, 493), (655, 551, 558, 648), (524, 525, 532, 531), (525, 526, 533, 532), (526, 527, 534, 533), (527, 528, 535, 534), (745, 459, 452, 752), (760, 446, 453, 753), (531, 532, 539, 538), (532, 533, 540, 539), (533, 534, 541, 540), (534, 535, 542, 541), (766, 438, 767, 437), (641, 565, 572, 634), (538, 539, 546, 545), (539, 540, 547, 546), (540, 541, 548, 547), (541, 542, 549, 548), (640, 564, 557, 647), (697, 509, 516, 690), (545, 546, 553, 552), (546, 547, 554, 553), (547, 548, 555, 554), (548, 549, 556, 555), (514, 690, 683, 521), (739, 467, 474, 732), (552, 553, 560, 559), (553, 554, 561, 560), (554, 555, 562, 561), (555, 556, 563, 562), (472, 732, 725, 479), (648, 558, 565, 641), (559, 560, 567, 566), (560, 561, 568, 567), (561, 562, 569, 568), (562, 563, 570, 569), (654, 550, 543, 661), (634, 572, 579, 627), (566, 567, 574, 573), (567, 568, 575, 574), (568, 569, 576, 575), (569, 570, 577, 576), (703, 501, 494, 710), (592, 614, 621, 585), (573, 574, 581, 580), (574, 575, 582, 581), (575, 576, 583, 582), (576, 577, 584, 583), (465, 739, 732, 472), (725, 481, 488, 718), (580, 581, 588, 587), (581, 582, 589, 588), (582, 583, 590, 589), (583, 584, 591, 590), (619, 585, 578, 626), (466, 740, 747, 459), (587, 588, 595, 594), (588, 589, 596, 595), (589, 590, 597, 596), (590, 591, 598, 597), (451, 753, 746, 458), (445, 761, 768, 438), (594, 595, 602, 601), (595, 596, 603, 602), (596, 597, 604, 603), (597, 598, 605, 604), (682, 522, 515, 689), (662, 544, 551, 655), (601, 602, 609, 608), (602, 603, 610, 609), (603, 604, 611, 610), (604, 605, 612, 611), (563, 641, 634, 570), (620, 586, 593, 613), (608, 609, 616, 615), (609, 610, 617, 616), (610, 611, 618, 617), (611, 612, 619, 618), (556, 648, 641, 563), (704, 502, 509, 697), (615, 616, 623, 622), (616, 617, 624, 623), (617, 618, 625, 624), (618, 619, 626, 625), (612, 592, 585, 619), (494, 712, 719, 487), (622, 623, 630, 629), (623, 624, 631, 630), (624, 625, 632, 631), (625, 626, 633, 632), (577, 627, 620, 584), (571, 635, 642, 564), (629, 630, 637, 636), (630, 631, 638, 637), (631, 632, 639, 638), (632, 633, 640, 639), (500, 704, 697, 507), (711, 495, 502, 704), (636, 637, 644, 643), (637, 638, 645, 644), (638, 639, 646, 645), (639, 640, 647, 646), (605, 599, 592, 612), (564, 642, 649, 557), (643, 644, 651, 650), (644, 645, 652, 651), (645, 646, 653, 652), (646, 647, 654, 653), (689, 515, 508, 696), (515, 691, 698, 508), (650, 651, 658, 657), (651, 652, 659, 658), (652, 653, 660, 659), (653, 654, 661, 660), (479, 725, 718, 486), (676, 530, 537, 669), (657, 658, 665, 664), (658, 659, 666, 665), (659, 660, 667, 666), (660, 661, 668, 667), (598, 606, 599, 605), (536, 670, 677, 529), (664, 665, 672, 671), (665, 666, 673, 672), (666, 667, 674, 673), (667, 668, 675, 674), (507, 697, 690, 514), (557, 649, 656, 550), (671, 672, 679, 678), (672, 673, 680, 679), (673, 674, 681, 680), (674, 675, 682, 681), (633, 571, 564, 640), (522, 684, 691, 515), (678, 679, 686, 685), (679, 680, 687, 686), (680, 681, 688, 687), (681, 682, 689, 688), (528, 676, 669, 535), (508, 698, 705, 501), (685, 686, 693, 692), (686, 687, 694, 693), (687, 688, 695, 694), (688, 689, 696, 695), (626, 578, 571, 633), (669, 537, 544, 662), (692, 693, 700, 699), (693, 694, 701, 700), (694, 695, 702, 701), (695, 696, 703, 702), (570, 634, 627, 577), (487, 719, 726, 480), (699, 700, 707, 706), (700, 701, 708, 707), (701, 702, 709, 708), (702, 703, 710, 709), (584, 620, 613, 591), (529, 677, 684, 522), (706, 707, 714, 713), (707, 708, 715, 714), (708, 709, 716, 715), (709, 710, 717, 716), (752, 452, 445, 759), (613, 593, 600, 606), (713, 714, 721, 720), (714, 715, 722, 721), (715, 716, 723, 722), (716, 717, 724, 723), (675, 529, 522, 682), (550, 656, 663, 543), (720, 721, 728, 727), (721, 722, 729, 728), (722, 723, 730, 729), (723, 724, 731, 730), (759, 445, 438, 766), (543, 663, 670, 536), (727, 728, 735, 734), (728, 729, 736, 735), (729, 730, 737, 736), (730, 731, 738, 737), (521, 683, 676, 528), (438, 768, 439, 767), (734, 735, 742, 741), (735, 736, 743, 742), (736, 737, 744, 743), (737, 738, 745, 744), (724, 480, 473, 731), (746, 460, 467, 739), (741, 742, 749, 748), (742, 743, 750, 749), (743, 744, 751, 750), (744, 745, 752, 751), (458, 746, 739, 465), (606, 600, 607, 599), (748, 749, 756, 755), (749, 750, 757, 756), (750, 751, 758, 757), (751, 752, 759, 758), (710, 494, 487, 717), (690, 516, 523, 683), (755, 756, 763, 762), (756, 757, 764, 763), (757, 758, 765, 764), (758, 759, 766, 765), (738, 466, 459, 745), (718, 488, 495, 711), (762, 763, 434, 433), (763, 764, 435, 434), (764, 765, 436, 435), (765, 766, 437, 436), (696, 508, 501, 703), (753, 453, 460, 746), (740, 812, 813, 747), (446, 770, 771, 453), (754, 814, 815, 761), (600, 792, 793, 607), (649, 799, 800, 656), (642, 798, 799, 649), (677, 803, 804, 684), (509, 779, 780, 516), (565, 787, 788, 572), (705, 807, 808, 712), (607, 793, 794, 614), (628, 796, 797, 635), (768, 816, 769, 439), (726, 810, 811, 733), (614, 794, 795, 621), (656, 800, 801, 663), (516, 780, 781, 523), (488, 776, 777, 495), (558, 786, 787, 565), (544, 784, 785, 551), (530, 782, 783, 537), (474, 774, 775, 481), (712, 808, 809, 719), (460, 772, 773, 467), (551, 785, 786, 558), (467, 773, 774, 474), (502, 778, 779, 509), (761, 815, 816, 768), (635, 797, 798, 642), (495, 777, 778, 502), (670, 802, 803, 677), (537, 783, 784, 544), (579, 789, 790, 586), (733, 811, 812, 740), (663, 801, 802, 670), (439, 769, 770, 446), (621, 795, 796, 628), (593, 791, 792, 600), (691, 805, 806, 698), (719, 809, 810, 726), (572, 788, 789, 579), (523, 781, 782, 530), (481, 775, 776, 488), (698, 806, 807, 705), (684, 804, 805, 691), (453, 771, 772, 460), (747, 813, 814, 754), (586, 790, 791, 593), (783, 831, 832, 784), (814, 862, 863, 815), (780, 828, 829, 781), (776, 824, 825, 777), (809, 857, 858, 810), (771, 819, 820, 772), (812, 860, 861, 813), (797, 845, 846, 798), (793, 841, 842, 794), (799, 847, 848, 800), (787, 835, 836, 788), (800, 848, 849, 801), (801, 849, 850, 802), (805, 853, 854, 806), (769, 817, 818, 770), (795, 843, 844, 796), (815, 863, 864, 816), (792, 840, 841, 793), (788, 836, 837, 789), (778, 826, 827, 779), (774, 822, 823, 775), (796, 844, 845, 797), (813, 861, 862, 814), (791, 839, 840, 792), (781, 829, 830, 782), (803, 851, 852, 804), (802, 850, 851, 803), (779, 827, 828, 780), (777, 825, 826, 778), (810, 858, 859, 811), (782, 830, 831, 783), (772, 820, 821, 773), (775, 823, 824, 776), (773, 821, 822, 774), (789, 837, 838, 790), (784, 832, 833, 785), (770, 818, 819, 771), (811, 859, 860, 812), (790, 838, 839, 791), (806, 854, 855, 807), (785, 833, 834, 786), (794, 842, 843, 795), (804, 852, 853, 805), (816, 864, 817, 769), (807, 855, 856, 808), (798, 846, 847, 799), (786, 834, 835, 787), (808, 856, 857, 809), (854, 865, 855), (833, 865, 834), (842, 865, 843), (852, 865, 853), (864, 865, 817), (855, 865, 856), (846, 865, 847), (834, 865, 835), (856, 865, 857), (831, 865, 832), (862, 865, 863), (828, 865, 829), (824, 865, 825), (857, 865, 858), (819, 865, 820), (860, 865, 861), (845, 865, 846), (841, 865, 842), (847, 865, 848), (835, 865, 836), (848, 865, 849), (849, 865, 850), (853, 865, 854), (817, 865, 818), (843, 865, 844), (863, 865, 864), (840, 865, 841), (836, 865, 837), (826, 865, 827), (822, 865, 823), (844, 865, 845), (861, 865, 862), (839, 865, 840), (829, 865, 830), (851, 865, 852), (850, 865, 851), (827, 865, 828), (825, 865, 826), (858, 865, 859), (830, 865, 831), (820, 865, 821), (823, 865, 824), (821, 865, 822), (837, 865, 838), (832, 865, 833), (818, 865, 819), (859, 865, 860), (838, 865, 839), (713, 906, 905, 706), (664, 899, 898, 657), (629, 894, 893, 622), (643, 896, 895, 636), (678, 901, 900, 671), (573, 886, 885, 566), (741, 910, 909, 734), (531, 880, 879, 524), (482, 873, 872, 475), (650, 897, 896, 643), (622, 893, 892, 615), (727, 908, 907, 720), (433, 866, 913, 762), (692, 903, 902, 685), (566, 885, 884, 559), (657, 898, 897, 650), (601, 890, 889, 594), (545, 882, 881, 538), (720, 907, 906, 713), (748, 911, 910, 741), (559, 884, 883, 552), (636, 895, 894, 629), (615, 892, 891, 608), (510, 877, 876, 503), (475, 872, 871, 468), (517, 878, 877, 510), (762, 913, 912, 755), (699, 904, 903, 692), (524, 879, 878, 517), (671, 900, 899, 664), (503, 876, 875, 496), (685, 902, 901, 678), (580, 887, 886, 573), (496, 875, 874, 489), (454, 869, 868, 447), (468, 871, 870, 461), (608, 891, 890, 601), (447, 868, 867, 440), (594, 889, 888, 587), (461, 870, 869, 454), (538, 881, 880, 531), (755, 912, 911, 748), (587, 888, 887, 580), (489, 874, 873, 482), (706, 905, 904, 699), (440, 867, 866, 433), (734, 909, 908, 727), (552, 883, 882, 545)])
me_torus.polygons.foreach_set('use_smooth', [True] * 960)
me_torus.use_remesh_preserve_volume = False
me_torus.use_remesh_preserve_attributes = False
me_torus.use_mirror_vertex_groups = False
me_torus.update()

# ---- objects
ob_circle = bpy.data.objects.new('Circle', me_cube_001)
ob_circleedge = bpy.data.objects.new('CircleEdge', me_cube_000)
ob_cylinder = bpy.data.objects.new('Cylinder', me_cylinder)
ob_target = bpy.data.objects.new('Target', me_torus)

# ---- transforms, parenting, visibility, modifiers, constraints
ob_circle.location = (0.0, 0.0, 0.0)
ob_circle.lineart.crease_threshold = 0.0
ob_circleedge.parent = ob_circle
ob_circleedge.location = (0.0, 0.0, 0.0)
ob_circleedge.lineart.crease_threshold = 0.0
ob_cylinder.parent = ob_circle
ob_cylinder.location = (0.0, 0.0, -1.141)
ob_cylinder.lineart.crease_threshold = 0.0
_m = ob_cylinder.modifiers.new('EdgeSplit', 'EDGE_SPLIT')
ob_target.parent = ob_circle
ob_target.location = (0.0, 0.0, -1.141)
ob_target.lineart.crease_threshold = 0.0
_m = ob_target.modifiers.new('EdgeSplit', 'EDGE_SPLIT')

# ---- collection membership
col_collection_1.objects.link(ob_circle)
col_collection_1.objects.link(ob_circleedge)
col_collection_1.objects.link(ob_cylinder)
col_collection_1.objects.link(ob_target)

# ---- scene / render settings (as saved in the file)
scene.frame_start = 1; scene.frame_end = 250; scene.frame_set(1)
scene.render.engine = 'BLENDER_EEVEE_NEXT'
scene.render.resolution_percentage = 50
scene.render.dither_intensity = 0.0
scene.cycles.use_denoising = False
scene.cycles.samples = 10
scene.cycles.sampling_pattern = 'TABULATED_SOBOL'
scene.cycles.light_sampling_threshold = 0.0
scene.cycles.use_adaptive_sampling = False
scene.cycles.use_light_tree = False
scene.cycles.blur_glossy = 0.0
scene.cycles.pixel_filter_type = 'GAUSSIAN'
scene.cycles.sample_clamp_indirect = 0.0
scene.view_settings.view_transform = 'Standard'
bpy.context.view_layer.update()

# ---- added for rendering (the .blend has no active camera and no usable light): camera, sun
cam_auto = bpy.data.cameras.new('AutoCamera')
cam_auto.lens = 50.0
cam_auto.sensor_width = 36.0
cam_auto.clip_end = 1000.0
ob_auto_camera = bpy.data.objects.new('AutoCamera', cam_auto)
scene.collection.objects.link(ob_auto_camera)
ob_auto_camera.location = (1.60168, -1.91124, 2.38956)
ob_auto_camera.rotation_euler = (1.09748, -7.21219e-08, 0.694738)
scene.camera = ob_auto_camera
light_auto_sun = bpy.data.lights.new('AutoSun', 'SUN')
light_auto_sun.energy = 3.0
light_auto_sun.angle = 0.0523599
ob_auto_sun = bpy.data.objects.new('AutoSun', light_auto_sun)
scene.collection.objects.link(ob_auto_sun)
ob_auto_sun.rotation_euler = (0.872665, 0.174533, 0.523599)
bpy.context.view_layer.update()
